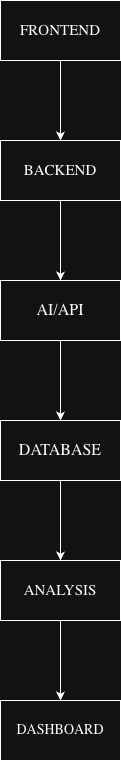

The diagram above was exported from draw.io. Its source (the exported page's mxGraphModel, read from the mxfile embedded in the PNG):
<mxGraphModel dx="1273" dy="976" grid="1" gridSize="10" guides="1" tooltips="1" connect="1" arrows="1" fold="1" page="1" pageScale="1" pageWidth="827" pageHeight="1169" math="0" shadow="0">
  <root>
    <mxCell id="0" />
    <mxCell id="1" parent="0" />
    <mxCell id="GWR96p30bT_O-k1P520j-3" edge="1" parent="1" source="GWR96p30bT_O-k1P520j-1" style="edgeStyle=orthogonalEdgeStyle;rounded=0;orthogonalLoop=1;jettySize=auto;html=1;" target="GWR96p30bT_O-k1P520j-2" value="">
      <mxGeometry relative="1" as="geometry" />
    </mxCell>
    <mxCell id="GWR96p30bT_O-k1P520j-1" parent="1" style="rounded=0;whiteSpace=wrap;html=1;" value="&lt;font style=&quot;font-size: 15px;&quot; face=&quot;Garamond&quot;&gt;FRONTEND&lt;/font&gt;" vertex="1">
      <mxGeometry height="60" width="120" x="330" y="140" as="geometry" />
    </mxCell>
    <mxCell id="GWR96p30bT_O-k1P520j-7" edge="1" parent="1" source="GWR96p30bT_O-k1P520j-2" style="edgeStyle=orthogonalEdgeStyle;rounded=0;orthogonalLoop=1;jettySize=auto;html=1;" target="GWR96p30bT_O-k1P520j-6" value="">
      <mxGeometry relative="1" as="geometry" />
    </mxCell>
    <mxCell id="GWR96p30bT_O-k1P520j-2" parent="1" style="rounded=0;whiteSpace=wrap;html=1;" value="&lt;font style=&quot;font-size: 15px;&quot; face=&quot;Garamond&quot;&gt;BACKEND&lt;/font&gt;" vertex="1">
      <mxGeometry height="60" width="120" x="330" y="280" as="geometry" />
    </mxCell>
    <mxCell id="GWR96p30bT_O-k1P520j-9" edge="1" parent="1" source="GWR96p30bT_O-k1P520j-6" style="edgeStyle=orthogonalEdgeStyle;rounded=0;orthogonalLoop=1;jettySize=auto;html=1;" target="GWR96p30bT_O-k1P520j-8" value="">
      <mxGeometry relative="1" as="geometry" />
    </mxCell>
    <mxCell id="GWR96p30bT_O-k1P520j-6" parent="1" style="rounded=0;whiteSpace=wrap;html=1;" value="&lt;font style=&quot;font-size: 16px;&quot; face=&quot;Garamond&quot;&gt;AI/API&lt;/font&gt;" vertex="1">
      <mxGeometry height="60" width="120" x="330" y="420" as="geometry" />
    </mxCell>
    <mxCell id="GWR96p30bT_O-k1P520j-11" edge="1" parent="1" source="GWR96p30bT_O-k1P520j-8" style="edgeStyle=orthogonalEdgeStyle;rounded=0;orthogonalLoop=1;jettySize=auto;html=1;" target="GWR96p30bT_O-k1P520j-10" value="">
      <mxGeometry relative="1" as="geometry" />
    </mxCell>
    <mxCell id="GWR96p30bT_O-k1P520j-8" parent="1" style="rounded=0;whiteSpace=wrap;html=1;" value="&lt;font style=&quot;font-size: 16px;&quot; face=&quot;Garamond&quot;&gt;DATABASE&lt;/font&gt;" vertex="1">
      <mxGeometry height="60" width="120" x="330" y="560" as="geometry" />
    </mxCell>
    <mxCell id="GWR96p30bT_O-k1P520j-13" edge="1" parent="1" source="GWR96p30bT_O-k1P520j-10" style="edgeStyle=orthogonalEdgeStyle;rounded=0;orthogonalLoop=1;jettySize=auto;html=1;" target="GWR96p30bT_O-k1P520j-12" value="">
      <mxGeometry relative="1" as="geometry" />
    </mxCell>
    <mxCell id="GWR96p30bT_O-k1P520j-10" parent="1" style="rounded=0;whiteSpace=wrap;html=1;" value="&lt;font style=&quot;font-size: 15px;&quot; face=&quot;Garamond&quot;&gt;ANALYSIS&lt;/font&gt;" vertex="1">
      <mxGeometry height="60" width="120" x="330" y="700" as="geometry" />
    </mxCell>
    <mxCell id="GWR96p30bT_O-k1P520j-12" parent="1" style="rounded=0;whiteSpace=wrap;html=1;" value="&lt;font style=&quot;font-size: 14px;&quot; face=&quot;Garamond&quot;&gt;DASHBOARD&lt;/font&gt;" vertex="1">
      <mxGeometry height="60" width="120" x="330" y="840" as="geometry" />
    </mxCell>
  </root>
</mxGraphModel>